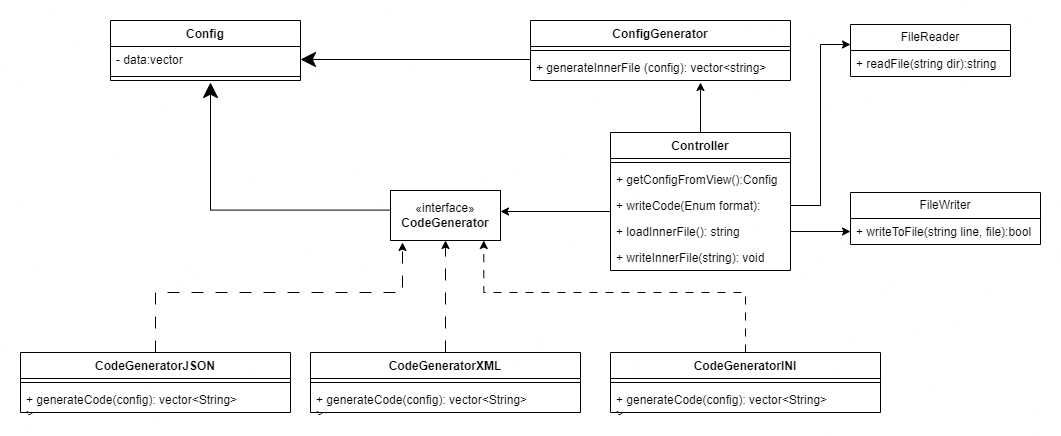

The diagram above was exported from draw.io. Its source (the exported page's mxGraphModel, read from the mxfile embedded in the PNG):
<mxGraphModel dx="1195" dy="640" grid="1" gridSize="10" guides="1" tooltips="1" connect="1" arrows="1" fold="1" page="1" pageScale="1" pageWidth="850" pageHeight="1100" math="0" shadow="0">
  <root>
    <mxCell id="0" />
    <mxCell id="1" parent="0" />
    <mxCell id="r9VaE8LkY0G1EnwSw6R1-5" value="Config" style="swimlane;fontStyle=1;align=center;verticalAlign=top;childLayout=stackLayout;horizontal=1;startSize=26;horizontalStack=0;resizeParent=1;resizeParentMax=0;resizeLast=0;collapsible=1;marginBottom=0;whiteSpace=wrap;html=1;" vertex="1" parent="1">
      <mxGeometry x="100" y="228" width="190" height="60" as="geometry" />
    </mxCell>
    <mxCell id="r9VaE8LkY0G1EnwSw6R1-6" value="- data:vector" style="text;strokeColor=none;fillColor=none;align=left;verticalAlign=top;spacingLeft=4;spacingRight=4;overflow=hidden;rotatable=0;points=[[0,0.5],[1,0.5]];portConstraint=eastwest;whiteSpace=wrap;html=1;" vertex="1" parent="r9VaE8LkY0G1EnwSw6R1-5">
      <mxGeometry y="26" width="190" height="26" as="geometry" />
    </mxCell>
    <mxCell id="r9VaE8LkY0G1EnwSw6R1-7" value="" style="line;strokeWidth=1;fillColor=none;align=left;verticalAlign=middle;spacingTop=-1;spacingLeft=3;spacingRight=3;rotatable=0;labelPosition=right;points=[];portConstraint=eastwest;strokeColor=inherit;" vertex="1" parent="r9VaE8LkY0G1EnwSw6R1-5">
      <mxGeometry y="52" width="190" height="8" as="geometry" />
    </mxCell>
    <mxCell id="r9VaE8LkY0G1EnwSw6R1-15" value="ConfigGenerator" style="swimlane;fontStyle=1;align=center;verticalAlign=top;childLayout=stackLayout;horizontal=1;startSize=26;horizontalStack=0;resizeParent=1;resizeParentMax=0;resizeLast=0;collapsible=1;marginBottom=0;whiteSpace=wrap;html=1;" vertex="1" parent="1">
      <mxGeometry x="520" y="228" width="260" height="60" as="geometry" />
    </mxCell>
    <mxCell id="r9VaE8LkY0G1EnwSw6R1-19" style="edgeStyle=orthogonalEdgeStyle;rounded=0;orthogonalLoop=1;jettySize=auto;html=1;exitX=0;exitY=0.5;exitDx=0;exitDy=0;startArrow=none;startFill=0;endSize=13;startSize=16;entryX=1;entryY=0.5;entryDx=0;entryDy=0;" edge="1" parent="r9VaE8LkY0G1EnwSw6R1-15" target="r9VaE8LkY0G1EnwSw6R1-6">
      <mxGeometry relative="1" as="geometry">
        <mxPoint x="-280" y="39" as="targetPoint" />
        <mxPoint y="39" as="sourcePoint" />
      </mxGeometry>
    </mxCell>
    <mxCell id="r9VaE8LkY0G1EnwSw6R1-17" value="" style="line;strokeWidth=1;fillColor=none;align=left;verticalAlign=middle;spacingTop=-1;spacingLeft=3;spacingRight=3;rotatable=0;labelPosition=right;points=[];portConstraint=eastwest;strokeColor=inherit;" vertex="1" parent="r9VaE8LkY0G1EnwSw6R1-15">
      <mxGeometry y="26" width="260" height="8" as="geometry" />
    </mxCell>
    <mxCell id="r9VaE8LkY0G1EnwSw6R1-18" value="+ generateInnerFile (config): vector&amp;lt;string&amp;gt;" style="text;strokeColor=none;fillColor=none;align=left;verticalAlign=top;spacingLeft=4;spacingRight=4;overflow=hidden;rotatable=0;points=[[0,0.5],[1,0.5]];portConstraint=eastwest;whiteSpace=wrap;html=1;" vertex="1" parent="r9VaE8LkY0G1EnwSw6R1-15">
      <mxGeometry y="34" width="260" height="26" as="geometry" />
    </mxCell>
    <mxCell id="r9VaE8LkY0G1EnwSw6R1-26" style="edgeStyle=orthogonalEdgeStyle;rounded=0;orthogonalLoop=1;jettySize=auto;html=1;exitX=0;exitY=0.392;exitDx=0;exitDy=0;startArrow=none;startFill=0;endSize=13;startSize=16;exitPerimeter=0;" edge="1" parent="1" source="r9VaE8LkY0G1EnwSw6R1-45">
      <mxGeometry relative="1" as="geometry">
        <mxPoint x="200" y="290" as="targetPoint" />
        <mxPoint x="280" y="429.58000000000004" as="sourcePoint" />
      </mxGeometry>
    </mxCell>
    <mxCell id="r9VaE8LkY0G1EnwSw6R1-46" style="edgeStyle=orthogonalEdgeStyle;rounded=0;orthogonalLoop=1;jettySize=auto;html=1;entryX=0.5;entryY=1;entryDx=0;entryDy=0;dashed=1;dashPattern=12 12;" edge="1" parent="1" source="r9VaE8LkY0G1EnwSw6R1-31" target="r9VaE8LkY0G1EnwSw6R1-45">
      <mxGeometry relative="1" as="geometry" />
    </mxCell>
    <mxCell id="r9VaE8LkY0G1EnwSw6R1-31" value="CodeGeneratorXML" style="swimlane;fontStyle=1;align=center;verticalAlign=top;childLayout=stackLayout;horizontal=1;startSize=26;horizontalStack=0;resizeParent=1;resizeParentMax=0;resizeLast=0;collapsible=1;marginBottom=0;whiteSpace=wrap;html=1;" vertex="1" parent="1">
      <mxGeometry x="300" y="560" width="270" height="60" as="geometry" />
    </mxCell>
    <mxCell id="r9VaE8LkY0G1EnwSw6R1-32" value="" style="line;strokeWidth=1;fillColor=none;align=left;verticalAlign=middle;spacingTop=-1;spacingLeft=3;spacingRight=3;rotatable=0;labelPosition=right;points=[];portConstraint=eastwest;strokeColor=inherit;" vertex="1" parent="r9VaE8LkY0G1EnwSw6R1-31">
      <mxGeometry y="26" width="270" height="8" as="geometry" />
    </mxCell>
    <mxCell id="r9VaE8LkY0G1EnwSw6R1-33" value="+ generateCode(config): vector&amp;lt;String&amp;gt;&lt;br&gt;&amp;gt;" style="text;strokeColor=none;fillColor=none;align=left;verticalAlign=top;spacingLeft=4;spacingRight=4;overflow=hidden;rotatable=0;points=[[0,0.5],[1,0.5]];portConstraint=eastwest;whiteSpace=wrap;html=1;" vertex="1" parent="r9VaE8LkY0G1EnwSw6R1-31">
      <mxGeometry y="34" width="270" height="26" as="geometry" />
    </mxCell>
    <mxCell id="r9VaE8LkY0G1EnwSw6R1-41" style="edgeStyle=orthogonalEdgeStyle;rounded=0;orthogonalLoop=1;jettySize=auto;html=1;exitX=0.5;exitY=0;exitDx=0;exitDy=0;dashed=1;dashPattern=12 12;" edge="1" parent="1" source="r9VaE8LkY0G1EnwSw6R1-34">
      <mxGeometry relative="1" as="geometry">
        <mxPoint x="392" y="450" as="targetPoint" />
        <Array as="points">
          <mxPoint x="145" y="500" />
          <mxPoint x="392" y="500" />
        </Array>
      </mxGeometry>
    </mxCell>
    <mxCell id="r9VaE8LkY0G1EnwSw6R1-34" value="CodeGeneratorJSON" style="swimlane;fontStyle=1;align=center;verticalAlign=top;childLayout=stackLayout;horizontal=1;startSize=26;horizontalStack=0;resizeParent=1;resizeParentMax=0;resizeLast=0;collapsible=1;marginBottom=0;whiteSpace=wrap;html=1;" vertex="1" parent="1">
      <mxGeometry x="10" y="560" width="270" height="60" as="geometry" />
    </mxCell>
    <mxCell id="r9VaE8LkY0G1EnwSw6R1-35" value="" style="line;strokeWidth=1;fillColor=none;align=left;verticalAlign=middle;spacingTop=-1;spacingLeft=3;spacingRight=3;rotatable=0;labelPosition=right;points=[];portConstraint=eastwest;strokeColor=inherit;" vertex="1" parent="r9VaE8LkY0G1EnwSw6R1-34">
      <mxGeometry y="26" width="270" height="8" as="geometry" />
    </mxCell>
    <mxCell id="r9VaE8LkY0G1EnwSw6R1-36" value="+ generateCode(config): vector&amp;lt;String&amp;gt;&lt;br&gt;&amp;gt;" style="text;strokeColor=none;fillColor=none;align=left;verticalAlign=top;spacingLeft=4;spacingRight=4;overflow=hidden;rotatable=0;points=[[0,0.5],[1,0.5]];portConstraint=eastwest;whiteSpace=wrap;html=1;" vertex="1" parent="r9VaE8LkY0G1EnwSw6R1-34">
      <mxGeometry y="34" width="270" height="26" as="geometry" />
    </mxCell>
    <mxCell id="r9VaE8LkY0G1EnwSw6R1-47" style="edgeStyle=orthogonalEdgeStyle;rounded=0;orthogonalLoop=1;jettySize=auto;html=1;exitX=0.5;exitY=0;exitDx=0;exitDy=0;entryX=0.848;entryY=1;entryDx=0;entryDy=0;entryPerimeter=0;dashed=1;dashPattern=8 8;" edge="1" parent="1" source="r9VaE8LkY0G1EnwSw6R1-38" target="r9VaE8LkY0G1EnwSw6R1-45">
      <mxGeometry relative="1" as="geometry">
        <Array as="points">
          <mxPoint x="735" y="500" />
          <mxPoint x="473" y="500" />
        </Array>
      </mxGeometry>
    </mxCell>
    <mxCell id="r9VaE8LkY0G1EnwSw6R1-38" value="CodeGeneratorINI" style="swimlane;fontStyle=1;align=center;verticalAlign=top;childLayout=stackLayout;horizontal=1;startSize=26;horizontalStack=0;resizeParent=1;resizeParentMax=0;resizeLast=0;collapsible=1;marginBottom=0;whiteSpace=wrap;html=1;" vertex="1" parent="1">
      <mxGeometry x="600" y="560" width="270" height="60" as="geometry" />
    </mxCell>
    <mxCell id="r9VaE8LkY0G1EnwSw6R1-39" value="" style="line;strokeWidth=1;fillColor=none;align=left;verticalAlign=middle;spacingTop=-1;spacingLeft=3;spacingRight=3;rotatable=0;labelPosition=right;points=[];portConstraint=eastwest;strokeColor=inherit;" vertex="1" parent="r9VaE8LkY0G1EnwSw6R1-38">
      <mxGeometry y="26" width="270" height="8" as="geometry" />
    </mxCell>
    <mxCell id="r9VaE8LkY0G1EnwSw6R1-40" value="+ generateCode(config): vector&amp;lt;String&amp;gt;&lt;br&gt;&amp;gt;" style="text;strokeColor=none;fillColor=none;align=left;verticalAlign=top;spacingLeft=4;spacingRight=4;overflow=hidden;rotatable=0;points=[[0,0.5],[1,0.5]];portConstraint=eastwest;whiteSpace=wrap;html=1;" vertex="1" parent="r9VaE8LkY0G1EnwSw6R1-38">
      <mxGeometry y="34" width="270" height="26" as="geometry" />
    </mxCell>
    <mxCell id="r9VaE8LkY0G1EnwSw6R1-45" value="«interface»&lt;br&gt;&lt;b&gt;CodeGenerator&lt;/b&gt;" style="html=1;whiteSpace=wrap;" vertex="1" parent="1">
      <mxGeometry x="380" y="398" width="110" height="50" as="geometry" />
    </mxCell>
    <mxCell id="r9VaE8LkY0G1EnwSw6R1-53" style="edgeStyle=orthogonalEdgeStyle;rounded=0;orthogonalLoop=1;jettySize=auto;html=1;" edge="1" parent="1" source="r9VaE8LkY0G1EnwSw6R1-48">
      <mxGeometry relative="1" as="geometry">
        <mxPoint x="690" y="290" as="targetPoint" />
      </mxGeometry>
    </mxCell>
    <mxCell id="r9VaE8LkY0G1EnwSw6R1-48" value="Controller" style="swimlane;fontStyle=1;align=center;verticalAlign=top;childLayout=stackLayout;horizontal=1;startSize=26;horizontalStack=0;resizeParent=1;resizeParentMax=0;resizeLast=0;collapsible=1;marginBottom=0;whiteSpace=wrap;html=1;" vertex="1" parent="1">
      <mxGeometry x="600" y="340" width="180" height="138" as="geometry" />
    </mxCell>
    <mxCell id="r9VaE8LkY0G1EnwSw6R1-50" value="" style="line;strokeWidth=1;fillColor=none;align=left;verticalAlign=middle;spacingTop=-1;spacingLeft=3;spacingRight=3;rotatable=0;labelPosition=right;points=[];portConstraint=eastwest;strokeColor=inherit;" vertex="1" parent="r9VaE8LkY0G1EnwSw6R1-48">
      <mxGeometry y="26" width="180" height="8" as="geometry" />
    </mxCell>
    <mxCell id="r9VaE8LkY0G1EnwSw6R1-51" value="+ getConfigFromView():Config&lt;br&gt;&amp;nbsp;" style="text;strokeColor=none;fillColor=none;align=left;verticalAlign=top;spacingLeft=4;spacingRight=4;overflow=hidden;rotatable=0;points=[[0,0.5],[1,0.5]];portConstraint=eastwest;whiteSpace=wrap;html=1;" vertex="1" parent="r9VaE8LkY0G1EnwSw6R1-48">
      <mxGeometry y="34" width="180" height="26" as="geometry" />
    </mxCell>
    <mxCell id="r9VaE8LkY0G1EnwSw6R1-57" value="+ writeCode(Enum format):&lt;br&gt;&amp;nbsp;" style="text;strokeColor=none;fillColor=none;align=left;verticalAlign=top;spacingLeft=4;spacingRight=4;overflow=hidden;rotatable=0;points=[[0,0.5],[1,0.5]];portConstraint=eastwest;whiteSpace=wrap;html=1;" vertex="1" parent="r9VaE8LkY0G1EnwSw6R1-48">
      <mxGeometry y="60" width="180" height="26" as="geometry" />
    </mxCell>
    <mxCell id="r9VaE8LkY0G1EnwSw6R1-58" value="+ loadInnerFile(): string&lt;br&gt;&lt;br&gt;&amp;nbsp;" style="text;strokeColor=none;fillColor=none;align=left;verticalAlign=top;spacingLeft=4;spacingRight=4;overflow=hidden;rotatable=0;points=[[0,0.5],[1,0.5]];portConstraint=eastwest;whiteSpace=wrap;html=1;" vertex="1" parent="r9VaE8LkY0G1EnwSw6R1-48">
      <mxGeometry y="86" width="180" height="26" as="geometry" />
    </mxCell>
    <mxCell id="r9VaE8LkY0G1EnwSw6R1-59" value="+ writeInnerFile(string): void&lt;br&gt;&lt;br&gt;&amp;nbsp;" style="text;strokeColor=none;fillColor=none;align=left;verticalAlign=top;spacingLeft=4;spacingRight=4;overflow=hidden;rotatable=0;points=[[0,0.5],[1,0.5]];portConstraint=eastwest;whiteSpace=wrap;html=1;" vertex="1" parent="r9VaE8LkY0G1EnwSw6R1-48">
      <mxGeometry y="112" width="180" height="26" as="geometry" />
    </mxCell>
    <mxCell id="r9VaE8LkY0G1EnwSw6R1-52" style="edgeStyle=orthogonalEdgeStyle;rounded=0;orthogonalLoop=1;jettySize=auto;html=1;" edge="1" parent="1">
      <mxGeometry relative="1" as="geometry">
        <mxPoint x="600" y="419" as="sourcePoint" />
        <mxPoint x="490" y="419" as="targetPoint" />
      </mxGeometry>
    </mxCell>
    <mxCell id="r9VaE8LkY0G1EnwSw6R1-60" value="FileReader" style="swimlane;fontStyle=0;childLayout=stackLayout;horizontal=1;startSize=26;fillColor=none;horizontalStack=0;resizeParent=1;resizeParentMax=0;resizeLast=0;collapsible=1;marginBottom=0;whiteSpace=wrap;html=1;" vertex="1" parent="1">
      <mxGeometry x="840" y="232" width="160" height="52" as="geometry" />
    </mxCell>
    <mxCell id="r9VaE8LkY0G1EnwSw6R1-61" value="+ readFile(string dir):string" style="text;strokeColor=none;fillColor=none;align=left;verticalAlign=top;spacingLeft=4;spacingRight=4;overflow=hidden;rotatable=0;points=[[0,0.5],[1,0.5]];portConstraint=eastwest;whiteSpace=wrap;html=1;" vertex="1" parent="r9VaE8LkY0G1EnwSw6R1-60">
      <mxGeometry y="26" width="160" height="26" as="geometry" />
    </mxCell>
    <mxCell id="r9VaE8LkY0G1EnwSw6R1-68" value="FileWriter" style="swimlane;fontStyle=0;childLayout=stackLayout;horizontal=1;startSize=26;fillColor=none;horizontalStack=0;resizeParent=1;resizeParentMax=0;resizeLast=0;collapsible=1;marginBottom=0;whiteSpace=wrap;html=1;" vertex="1" parent="1">
      <mxGeometry x="840" y="400" width="190" height="52" as="geometry" />
    </mxCell>
    <mxCell id="r9VaE8LkY0G1EnwSw6R1-69" value="+ writeToFile(string line, file):bool" style="text;strokeColor=none;fillColor=none;align=left;verticalAlign=top;spacingLeft=4;spacingRight=4;overflow=hidden;rotatable=0;points=[[0,0.5],[1,0.5]];portConstraint=eastwest;whiteSpace=wrap;html=1;" vertex="1" parent="r9VaE8LkY0G1EnwSw6R1-68">
      <mxGeometry y="26" width="190" height="26" as="geometry" />
    </mxCell>
    <mxCell id="r9VaE8LkY0G1EnwSw6R1-72" style="edgeStyle=orthogonalEdgeStyle;rounded=0;orthogonalLoop=1;jettySize=auto;html=1;entryX=0;entryY=0.385;entryDx=0;entryDy=0;entryPerimeter=0;" edge="1" parent="1" source="r9VaE8LkY0G1EnwSw6R1-57" target="r9VaE8LkY0G1EnwSw6R1-60">
      <mxGeometry relative="1" as="geometry" />
    </mxCell>
    <mxCell id="r9VaE8LkY0G1EnwSw6R1-74" style="edgeStyle=orthogonalEdgeStyle;rounded=0;orthogonalLoop=1;jettySize=auto;html=1;entryX=0;entryY=0.5;entryDx=0;entryDy=0;" edge="1" parent="1" source="r9VaE8LkY0G1EnwSw6R1-58" target="r9VaE8LkY0G1EnwSw6R1-69">
      <mxGeometry relative="1" as="geometry" />
    </mxCell>
  </root>
</mxGraphModel>